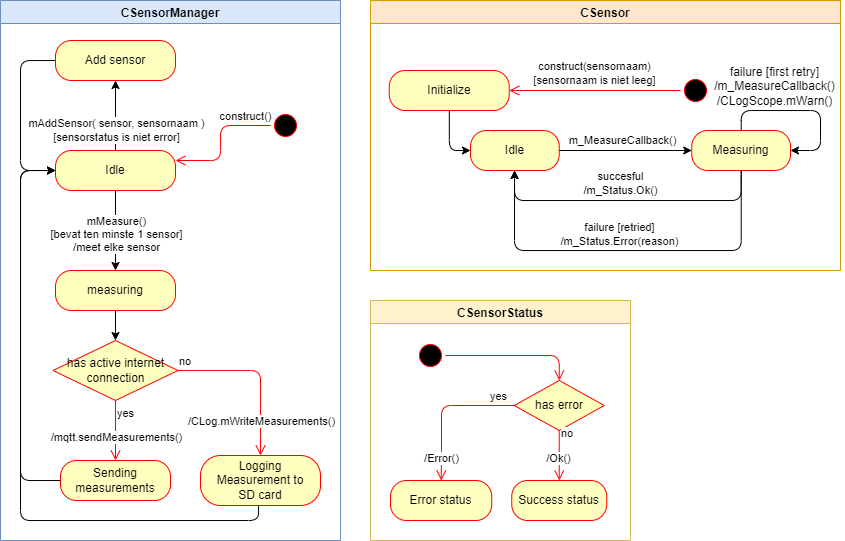

The diagram above was exported from draw.io. Its source (the exported page's mxGraphModel, read from the mxfile embedded in the PNG):
<mxGraphModel dx="1469" dy="651" grid="1" gridSize="10" guides="1" tooltips="1" connect="1" arrows="1" fold="1" page="1" pageScale="1" pageWidth="850" pageHeight="1100" math="0" shadow="0">
  <root>
    <mxCell id="0" />
    <mxCell id="1" parent="0" />
    <mxCell id="49" value="CSensorManager" style="swimlane;fillColor=#dae8fc;strokeColor=#6c8ebf;" parent="1" vertex="1">
      <mxGeometry x="-40" y="260" width="340" height="540" as="geometry" />
    </mxCell>
    <mxCell id="59" value="" style="ellipse;html=1;shape=startState;fillColor=#000000;strokeColor=#ff0000;" parent="49" vertex="1">
      <mxGeometry x="270" y="110" width="30" height="30" as="geometry" />
    </mxCell>
    <mxCell id="60" value="" style="edgeStyle=orthogonalEdgeStyle;html=1;verticalAlign=bottom;endArrow=open;endSize=8;strokeColor=#ff0000;entryX=1;entryY=0.25;entryDx=0;entryDy=0;" parent="49" source="59" target="62" edge="1">
      <mxGeometry relative="1" as="geometry">
        <mxPoint x="190" y="165" as="targetPoint" />
        <Array as="points">
          <mxPoint x="220" y="125" />
          <mxPoint x="220" y="160" />
        </Array>
      </mxGeometry>
    </mxCell>
    <mxCell id="61" value="construct()" style="edgeLabel;html=1;align=center;verticalAlign=middle;resizable=0;points=[];" parent="60" vertex="1" connectable="0">
      <mxGeometry x="0.2893" y="2" relative="1" as="geometry">
        <mxPoint x="23" y="-43" as="offset" />
      </mxGeometry>
    </mxCell>
    <mxCell id="70" style="edgeStyle=orthogonalEdgeStyle;html=1;" parent="49" source="62" target="68" edge="1">
      <mxGeometry relative="1" as="geometry" />
    </mxCell>
    <mxCell id="71" value="mMeasure()&lt;br&gt;[bevat ten minste 1 sensor]&lt;br&gt;/meet elke sensor" style="edgeLabel;html=1;align=center;verticalAlign=middle;resizable=0;points=[];" parent="70" vertex="1" connectable="0">
      <mxGeometry x="0.2686" y="1" relative="1" as="geometry">
        <mxPoint y="-7" as="offset" />
      </mxGeometry>
    </mxCell>
    <mxCell id="77" style="edgeStyle=orthogonalEdgeStyle;html=1;" parent="49" source="62" target="75" edge="1">
      <mxGeometry relative="1" as="geometry" />
    </mxCell>
    <mxCell id="78" value="mAddSensor( sensor, sensornaam )&lt;br&gt;[sensorstatus is niet error]" style="edgeLabel;html=1;align=center;verticalAlign=middle;resizable=0;points=[];" parent="77" vertex="1" connectable="0">
      <mxGeometry x="-0.7382" y="-1" relative="1" as="geometry">
        <mxPoint y="-11" as="offset" />
      </mxGeometry>
    </mxCell>
    <mxCell id="62" value="Idle" style="rounded=1;whiteSpace=wrap;html=1;arcSize=40;fontColor=#000000;fillColor=#ffffc0;strokeColor=#ff0000;" parent="49" vertex="1">
      <mxGeometry x="55" y="150" width="120" height="40" as="geometry" />
    </mxCell>
    <mxCell id="84" style="edgeStyle=orthogonalEdgeStyle;html=1;" parent="49" source="68" target="81" edge="1">
      <mxGeometry relative="1" as="geometry" />
    </mxCell>
    <mxCell id="68" value="measuring" style="rounded=1;whiteSpace=wrap;html=1;arcSize=40;fontColor=#000000;fillColor=#ffffc0;strokeColor=#ff0000;" parent="49" vertex="1">
      <mxGeometry x="55" y="270" width="120" height="40" as="geometry" />
    </mxCell>
    <mxCell id="87" style="edgeStyle=orthogonalEdgeStyle;html=1;entryX=0;entryY=0.5;entryDx=0;entryDy=0;" parent="49" source="73" target="62" edge="1">
      <mxGeometry relative="1" as="geometry">
        <Array as="points">
          <mxPoint x="20" y="480" />
          <mxPoint x="20" y="170" />
        </Array>
      </mxGeometry>
    </mxCell>
    <mxCell id="73" value="Sending measurements" style="rounded=1;whiteSpace=wrap;html=1;arcSize=40;fontColor=#000000;fillColor=#ffffc0;strokeColor=#ff0000;" parent="49" vertex="1">
      <mxGeometry x="60" y="460" width="110" height="40" as="geometry" />
    </mxCell>
    <mxCell id="79" style="edgeStyle=orthogonalEdgeStyle;html=1;entryX=0;entryY=0.5;entryDx=0;entryDy=0;" parent="49" source="75" target="62" edge="1">
      <mxGeometry relative="1" as="geometry">
        <Array as="points">
          <mxPoint x="20" y="60" />
          <mxPoint x="20" y="170" />
        </Array>
      </mxGeometry>
    </mxCell>
    <mxCell id="75" value="Add sensor" style="rounded=1;whiteSpace=wrap;html=1;arcSize=40;fontColor=#000000;fillColor=#ffffc0;strokeColor=#ff0000;" parent="49" vertex="1">
      <mxGeometry x="55" y="40" width="120" height="40" as="geometry" />
    </mxCell>
    <mxCell id="81" value="has active internet connection" style="rhombus;whiteSpace=wrap;html=1;fillColor=#ffffc0;strokeColor=#ff0000;" parent="49" vertex="1">
      <mxGeometry x="52.5" y="340" width="125" height="60" as="geometry" />
    </mxCell>
    <mxCell id="82" value="no" style="edgeStyle=orthogonalEdgeStyle;html=1;align=left;verticalAlign=bottom;endArrow=open;endSize=8;strokeColor=#ff0000;" parent="49" source="81" target="85" edge="1">
      <mxGeometry x="-1" relative="1" as="geometry">
        <mxPoint x="242.5" y="360" as="targetPoint" />
      </mxGeometry>
    </mxCell>
    <mxCell id="100" value="/CLog.mWriteMeasurements()" style="edgeLabel;html=1;align=center;verticalAlign=middle;resizable=0;points=[];" vertex="1" connectable="0" parent="82">
      <mxGeometry x="0.676" y="1" relative="1" as="geometry">
        <mxPoint y="-7" as="offset" />
      </mxGeometry>
    </mxCell>
    <mxCell id="83" value="yes" style="edgeStyle=orthogonalEdgeStyle;html=1;align=left;verticalAlign=top;endArrow=open;endSize=8;strokeColor=#ff0000;" parent="49" source="81" target="73" edge="1">
      <mxGeometry x="-1" relative="1" as="geometry">
        <mxPoint x="102.5" y="440" as="targetPoint" />
      </mxGeometry>
    </mxCell>
    <mxCell id="101" value="/mqtt.sendMeasurements()" style="edgeLabel;html=1;align=center;verticalAlign=middle;resizable=0;points=[];" vertex="1" connectable="0" parent="83">
      <mxGeometry x="0.2524" y="1" relative="1" as="geometry">
        <mxPoint y="-1" as="offset" />
      </mxGeometry>
    </mxCell>
    <mxCell id="85" value="Logging Measurement to&lt;br&gt;SD card" style="rounded=1;whiteSpace=wrap;html=1;arcSize=40;fontColor=#000000;fillColor=#ffffc0;strokeColor=#ff0000;" parent="49" vertex="1">
      <mxGeometry x="200" y="455" width="120" height="50" as="geometry" />
    </mxCell>
    <mxCell id="88" style="edgeStyle=orthogonalEdgeStyle;html=1;" parent="49" source="85" target="62" edge="1">
      <mxGeometry relative="1" as="geometry">
        <mxPoint x="20" y="490" as="targetPoint" />
        <Array as="points">
          <mxPoint x="258" y="520" />
          <mxPoint x="20" y="520" />
          <mxPoint x="20" y="170" />
        </Array>
      </mxGeometry>
    </mxCell>
    <mxCell id="26" value="CSensor" style="swimlane;fillColor=#ffe6cc;strokeColor=#d79b00;" parent="1" vertex="1">
      <mxGeometry x="330" y="260" width="470" height="270" as="geometry">
        <mxRectangle x="40" y="300" width="90" height="23" as="alternateBounds" />
      </mxGeometry>
    </mxCell>
    <mxCell id="2" value="" style="ellipse;html=1;shape=startState;fillColor=#000000;strokeColor=#ff0000;" parent="26" vertex="1">
      <mxGeometry x="310" y="75" width="30" height="30" as="geometry" />
    </mxCell>
    <mxCell id="3" value="" style="edgeStyle=orthogonalEdgeStyle;html=1;verticalAlign=bottom;endArrow=open;endSize=8;strokeColor=#ff0000;" parent="26" source="2" target="5" edge="1">
      <mxGeometry relative="1" as="geometry">
        <mxPoint x="88.75" y="60" as="targetPoint" />
      </mxGeometry>
    </mxCell>
    <mxCell id="31" value="construct(sensornaam)&lt;br&gt;[sensornaam is niet leeg]" style="edgeLabel;html=1;align=center;verticalAlign=middle;resizable=0;points=[];" parent="3" vertex="1" connectable="0">
      <mxGeometry x="0.2611" relative="1" as="geometry">
        <mxPoint x="22" y="-17" as="offset" />
      </mxGeometry>
    </mxCell>
    <mxCell id="54" style="edgeStyle=orthogonalEdgeStyle;html=1;entryX=0;entryY=0.5;entryDx=0;entryDy=0;" parent="26" source="5" target="14" edge="1">
      <mxGeometry relative="1" as="geometry">
        <mxPoint x="79" y="250" as="targetPoint" />
        <Array as="points" />
      </mxGeometry>
    </mxCell>
    <mxCell id="5" value="Initialize" style="rounded=1;whiteSpace=wrap;html=1;arcSize=40;fontColor=#000000;fillColor=#ffffc0;strokeColor=#ff0000;" parent="26" vertex="1">
      <mxGeometry x="18.75" y="70" width="120" height="40" as="geometry" />
    </mxCell>
    <mxCell id="14" value="Idle" style="rounded=1;whiteSpace=wrap;html=1;arcSize=40;fontColor=#000000;fillColor=#ffffc0;strokeColor=#ff0000;" parent="26" vertex="1">
      <mxGeometry x="100" y="130" width="88.75" height="40" as="geometry" />
    </mxCell>
    <mxCell id="107" style="edgeStyle=orthogonalEdgeStyle;html=1;" edge="1" parent="26" source="18" target="14">
      <mxGeometry relative="1" as="geometry">
        <Array as="points">
          <mxPoint x="371" y="200" />
          <mxPoint x="144" y="200" />
        </Array>
      </mxGeometry>
    </mxCell>
    <mxCell id="108" value="succesful&lt;br&gt;/m_Status.Ok()" style="edgeLabel;html=1;align=center;verticalAlign=middle;resizable=0;points=[];" vertex="1" connectable="0" parent="107">
      <mxGeometry x="0.0823" y="-1" relative="1" as="geometry">
        <mxPoint x="4" y="-16" as="offset" />
      </mxGeometry>
    </mxCell>
    <mxCell id="18" value="Measuring" style="rounded=1;whiteSpace=wrap;html=1;arcSize=40;fontColor=#000000;fillColor=#ffffc0;strokeColor=#ff0000;" parent="26" vertex="1">
      <mxGeometry x="321.25" y="130" width="98.75" height="40" as="geometry" />
    </mxCell>
    <mxCell id="20" style="edgeStyle=orthogonalEdgeStyle;html=1;" parent="26" source="14" target="18" edge="1">
      <mxGeometry relative="1" as="geometry">
        <Array as="points">
          <mxPoint x="351.25" y="150" />
        </Array>
      </mxGeometry>
    </mxCell>
    <mxCell id="35" value="m_MeasureCallback()" style="edgeLabel;html=1;align=center;verticalAlign=middle;resizable=0;points=[];" parent="20" vertex="1" connectable="0">
      <mxGeometry x="0.3378" y="-1" relative="1" as="geometry">
        <mxPoint x="-26" y="-11" as="offset" />
      </mxGeometry>
    </mxCell>
    <mxCell id="115" style="edgeStyle=orthogonalEdgeStyle;html=1;entryX=1;entryY=0.5;entryDx=0;entryDy=0;" edge="1" parent="26" source="18" target="18">
      <mxGeometry relative="1" as="geometry">
        <mxPoint x="450" y="150" as="targetPoint" />
        <Array as="points">
          <mxPoint x="371" y="110" />
          <mxPoint x="450" y="110" />
          <mxPoint x="450" y="150" />
        </Array>
      </mxGeometry>
    </mxCell>
    <mxCell id="117" style="edgeStyle=orthogonalEdgeStyle;html=1;" edge="1" parent="26" source="18" target="14">
      <mxGeometry relative="1" as="geometry">
        <mxPoint x="370.625" y="250" as="targetPoint" />
        <Array as="points">
          <mxPoint x="371" y="250" />
          <mxPoint x="144" y="250" />
        </Array>
      </mxGeometry>
    </mxCell>
    <mxCell id="118" value="failure [retried]&lt;br&gt;/m_Status.Error(reason)&lt;br&gt;" style="edgeLabel;html=1;align=center;verticalAlign=middle;resizable=0;points=[];" vertex="1" connectable="0" parent="117">
      <mxGeometry x="0.0965" y="-2" relative="1" as="geometry">
        <mxPoint x="10" y="-14" as="offset" />
      </mxGeometry>
    </mxCell>
    <mxCell id="32" value="CSensorStatus" style="swimlane;fillColor=#fff2cc;strokeColor=#d6b656;" parent="1" vertex="1">
      <mxGeometry x="330" y="560" width="260" height="240" as="geometry" />
    </mxCell>
    <mxCell id="43" value="Error status" style="rounded=1;whiteSpace=wrap;html=1;arcSize=40;fontColor=#000000;fillColor=#ffffc0;strokeColor=#ff0000;" parent="32" vertex="1">
      <mxGeometry x="20" y="180" width="101.25" height="40" as="geometry" />
    </mxCell>
    <mxCell id="51" value="has error" style="rhombus;whiteSpace=wrap;html=1;fillColor=#ffffc0;strokeColor=#ff0000;" parent="32" vertex="1">
      <mxGeometry x="143.75" y="80" width="90" height="50" as="geometry" />
    </mxCell>
    <mxCell id="52" value="yes" style="edgeStyle=orthogonalEdgeStyle;html=1;align=left;verticalAlign=bottom;endArrow=open;endSize=8;strokeColor=#ff0000;entryX=0.5;entryY=0;entryDx=0;entryDy=0;exitX=0;exitY=0.5;exitDx=0;exitDy=0;" parent="32" source="51" target="43" edge="1">
      <mxGeometry x="-0.6488" relative="1" as="geometry">
        <mxPoint x="182.5" y="80" as="targetPoint" />
        <Array as="points">
          <mxPoint x="71" y="105" />
          <mxPoint x="71" y="160" />
        </Array>
        <mxPoint as="offset" />
      </mxGeometry>
    </mxCell>
    <mxCell id="105" value="/Error()" style="edgeLabel;html=1;align=center;verticalAlign=middle;resizable=0;points=[];" vertex="1" connectable="0" parent="52">
      <mxGeometry x="0.6526" relative="1" as="geometry">
        <mxPoint y="3" as="offset" />
      </mxGeometry>
    </mxCell>
    <mxCell id="55" value="" style="ellipse;html=1;shape=startState;fillColor=#000000;strokeColor=#ff0000;" parent="32" vertex="1">
      <mxGeometry x="45" y="40" width="30" height="30" as="geometry" />
    </mxCell>
    <mxCell id="56" value="" style="edgeStyle=orthogonalEdgeStyle;html=1;verticalAlign=bottom;endArrow=open;endSize=8;strokeColor=#ff0000;" parent="32" source="55" target="51" edge="1">
      <mxGeometry relative="1" as="geometry">
        <mxPoint x="52.75" y="100" as="targetPoint" />
        <Array as="points">
          <mxPoint x="188.75" y="55" />
        </Array>
      </mxGeometry>
    </mxCell>
    <mxCell id="45" value="Success status" style="rounded=1;whiteSpace=wrap;html=1;arcSize=40;fontColor=#000000;fillColor=#ffffc0;strokeColor=#ff0000;" parent="32" vertex="1">
      <mxGeometry x="141.25" y="180" width="95" height="40" as="geometry" />
    </mxCell>
    <mxCell id="53" value="no" style="edgeStyle=orthogonalEdgeStyle;html=1;align=left;verticalAlign=top;endArrow=open;endSize=8;strokeColor=#ff0000;entryX=0.5;entryY=0;entryDx=0;entryDy=0;" parent="32" source="51" target="45" edge="1">
      <mxGeometry x="-1" y="-10" relative="1" as="geometry">
        <mxPoint x="263.75" y="130" as="targetPoint" />
        <mxPoint x="167.54310344827582" y="94.9760536398469" as="sourcePoint" />
        <Array as="points" />
        <mxPoint x="10" y="-10" as="offset" />
      </mxGeometry>
    </mxCell>
    <mxCell id="106" value="/Ok()" style="edgeLabel;html=1;align=center;verticalAlign=middle;resizable=0;points=[];" vertex="1" connectable="0" parent="53">
      <mxGeometry x="0.24" y="-1" relative="1" as="geometry">
        <mxPoint y="-3" as="offset" />
      </mxGeometry>
    </mxCell>
    <mxCell id="116" value="failure [first retry]&lt;br&gt;/m_MeasureCallback()&lt;br&gt;/CLogScope.mWarn()" style="text;html=1;align=center;verticalAlign=middle;resizable=0;points=[];autosize=1;strokeColor=none;fillColor=none;" vertex="1" parent="1">
      <mxGeometry x="664" y="321" width="140" height="50" as="geometry" />
    </mxCell>
  </root>
</mxGraphModel>